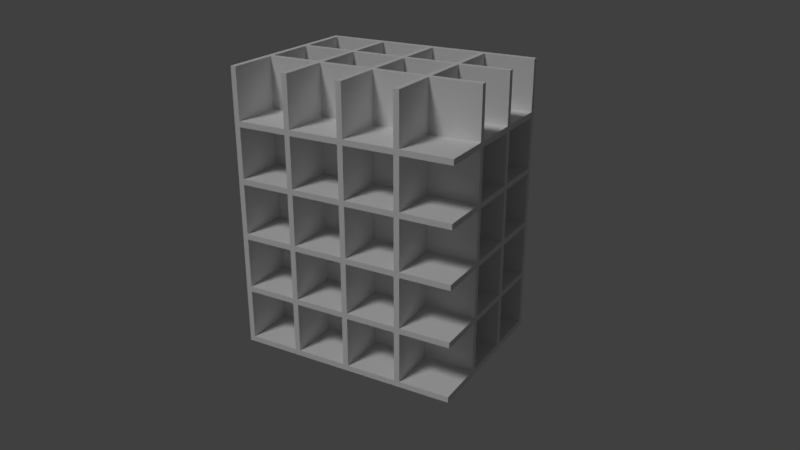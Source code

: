 # Source: 005_019.blend  (saved by Blender 2.79.0; exported with 4.5.12 LTS)
import bpy
from mathutils import Matrix  # noqa: F401  (used for matrix-valued properties, if any)

bpy.ops.wm.read_factory_settings(use_empty=True)
scene = bpy.context.scene
scene.name = 'Scene'

# ---- collections
col_collection_1 = bpy.data.collections.new('Collection 1'); scene.collection.children.link(col_collection_1)

# ---- world
world_world = bpy.data.worlds.new('World'); scene.world = world_world
world_world.color = (0.05088, 0.05088, 0.05088)
world_world.use_sun_shadow = False
world_world.sun_shadow_jitter_overblur = 0.0
world_world.cycles.sampling_method = 'MANUAL'

# ---- cameras
cam_camera = bpy.data.cameras.new('Camera')
cam_camera.clip_end = 100.0
cam_camera.lens = 35.0
cam_camera.sensor_width = 32.0
cam_camera.sensor_height = 18.0
cam_camera.ortho_scale = 7.314
cam_camera.dof.focus_distance = 0.0
cam_camera.dof.aperture_fstop = 128.0

# ---- lights
light_x = bpy.data.lights.new('ポイント', 'POINT')
light_x.transmission_factor = 0.0
light_x.energy = 100.0
light_x.shadow_buffer_clip_start = 0.5
light_x.shadow_soft_size = 0.1
light_x.shadow_maximum_resolution = 0.006
light_x.use_absolute_resolution = True
light_lamp = bpy.data.lights.new('Lamp', 'SUN')
light_lamp.transmission_factor = 0.0
light_lamp.cutoff_distance = 30.0
light_lamp.angle = 0.1993
light_lamp.energy = 1.0
light_lamp.shadow_buffer_clip_start = 1.001
light_lamp.shadow_soft_size = 0.1
light_lamp.shadow_cascade_max_distance = 1000.0

# ---- meshes
me_x = bpy.data.meshes.new('立方体')
me_x.from_pydata([(0.8, -0.8, -0.8), (0.8, -0.8, 1.0), (-1.0, -1.0, -1.0), (-1.0, -1.0, 1.0), (-1.0, 1.0, -1.0), (1.0, -1.0, -1.0), (1.0, -1.0, 1.0), (1.0, 1.0, -1.0), (1.0, 1.0, 1.0), (0.8, 1.0, -0.8), (-1.0, -0.8, -0.8), (-1.0, 1.0, -0.8), (-1.0, -0.8, 1.0), (0.8, 1.0, 1.0), (0.8, 1.0, 1.0), (0.8, 1.0, -0.8), (0.8, -0.8, 1.0)], [(1, 12), (13, 9), (1, 13)], [(0, 10, 12, 16), (2, 3, 12, 10, 11, 4), (4, 11, 15, 14, 8, 7), (7, 8, 6, 5), (5, 6, 3, 2), (4, 7, 5, 2), (8, 14, 16, 12, 3, 6), (15, 0, 16, 14), (10, 0, 15, 11)])
me_x.use_remesh_preserve_volume = False
me_x.use_remesh_preserve_attributes = False
me_x.use_mirror_vertex_groups = False
me_x.update()

# ---- objects
ob_x = bpy.data.objects.new('ポイント', light_x)
ob_x_1 = bpy.data.objects.new('エンプティ', None)
ob_camera = bpy.data.objects.new('Camera', cam_camera)
ob_lamp = bpy.data.objects.new('Lamp', light_lamp)
ob_x_2 = bpy.data.objects.new('立方体', me_x)

# ---- transforms, parenting, visibility, modifiers, constraints
ob_x.location = (10.38, -16.17, 7.165)
ob_x.lineart.crease_threshold = 0.0
ob_x_1.location = (-2.924, 2.729, 3.002)
ob_x_1.empty_image_offset = (0.0, 0.0)
ob_x_1.lineart.crease_threshold = 0.0
ob_camera.location = (11.51, -22.26, 15.06)
ob_camera.rotation_euler = (1.109, 0.0, 0.8149)
ob_camera.lock_rotations_4d = False
ob_camera.empty_display_type = 'ARROWS'
ob_camera.color = (0.0, 0.0, 0.0, 0.0)
ob_camera.display_type = 'WIRE'
ob_camera.lineart.crease_threshold = 0.0
_c = ob_camera.constraints.new('TRACK_TO'); _c.name = 'AutoTrack'
_c.target = ob_x_1
ob_lamp.location = (-8.132, -16.11, 19.32)
ob_lamp.rotation_euler = (0.6503, 0.05522, -0.3883)
ob_lamp.lock_rotations_4d = False
ob_lamp.empty_display_type = 'ARROWS'
ob_lamp.color = (0.0, 0.0, 0.0, 0.0)
ob_lamp.lineart.crease_threshold = 0.0
ob_x_2.location = (0.0, 0.0, 0.0)
ob_x_2.rotation_euler = (-5.625e-16, 7.451e-09, 3.142)
ob_x_2.lock_scale = (True, True, True)
ob_x_2.lineart.crease_threshold = 0.0
_m = ob_x_2.modifiers.new('配列複製 X方向', 'ARRAY')
_m.count = 4
_m.constant_offset_displace = (0.0, 0.0, 0.0)
_m = ob_x_2.modifiers.new('配列複製 Y方向', 'ARRAY')
_m.count = 3
_m.constant_offset_displace = (0.0, 0.0, 0.0)
_m.relative_offset_displace = (0.0, -1.0, 0.0)
_m = ob_x_2.modifiers.new('配列複製 Z方向', 'ARRAY')
_m.count = 5
_m.constant_offset_displace = (0.0, 0.0, 0.0)
_m.relative_offset_displace = (0.0, 0.0, 1.0)

# ---- collection membership
col_collection_1.objects.link(ob_x)
col_collection_1.objects.link(ob_x_1)
col_collection_1.objects.link(ob_camera)
col_collection_1.objects.link(ob_lamp)
col_collection_1.objects.link(ob_x_2)

# ---- scene / render settings (as saved in the file)
scene.camera = ob_camera
scene.frame_start = 1; scene.frame_end = 250; scene.frame_set(1)
scene.render.engine = 'BLENDER_EEVEE_NEXT'
scene.render.resolution_percentage = 50
scene.render.dither_intensity = 0.0
scene.cycles.use_denoising = False
scene.cycles.samples = 128
scene.cycles.sampling_pattern = 'TABULATED_SOBOL'
scene.cycles.use_adaptive_sampling = False
scene.cycles.use_light_tree = False
scene.cycles.blur_glossy = 0.0
scene.cycles.sample_clamp_indirect = 0.0
scene.view_settings.view_transform = 'Standard'
bpy.context.view_layer.update()
